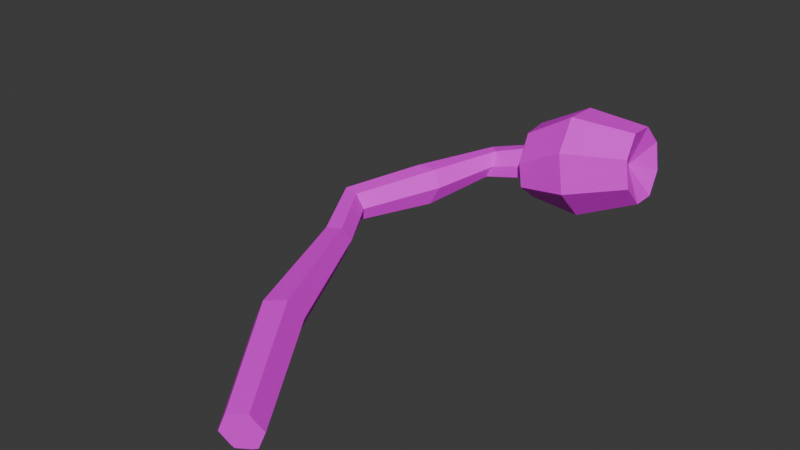 # Source: pallensia_pallensia.blend  (saved by Blender 4.4.32; exported with 4.5.12 LTS)
import bpy
from mathutils import Matrix  # noqa: F401  (used for matrix-valued properties, if any)

bpy.ops.wm.read_factory_settings(use_empty=True)
scene = bpy.context.scene
scene.name = 'Scene'

# ---- collections
col_collection = bpy.data.collections.new('Collection'); scene.collection.children.link(col_collection)

# ---- images (referenced by path relative to the original .blend; pixels are not part of the script)
import os
ASSET_DIR = os.environ.get("B2B_ASSET_DIR", "")  # directory of the original .blend (textures are referenced by path, not embedded)
HERE = os.path.dirname(os.path.abspath(__file__))  # packed textures are extracted next to this script under _unpacked/

def load_image(name, relpath, width, height, colorspace="sRGB"):
    """Load a texture the original file referenced (path relative to the .blend, or extracted next to this script)."""
    p = next((c for c in (os.path.join(HERE, relpath), os.path.join(ASSET_DIR, relpath)) if relpath and os.path.exists(c)), "")
    if p:
        img = bpy.data.images.load(p, check_existing=True)
        img.name = name
    else:  # same state as the original file: an image datablock whose file is absent (Cycles renders it pink)
        img = bpy.data.images.new(name, width, height)
        img.source = "FILE"
        img.filepath = "//" + (relpath or name)
    img.colorspace_settings.name = colorspace
    return img
img_pallensia_2_png = load_image('pallensia_2.PNG', 'pallensia_2.PNG', 1024, 1024, 'sRGB')

# ---- materials (node trees are filled in below, after node groups)
mat_material_001 = bpy.data.materials.new('Material.001')

# ---- material node trees
mat_material_001.use_nodes = True; mat_material_001.node_tree.nodes.clear()
_N = mat_material_001.node_tree.nodes; _L = mat_material_001.node_tree.links
n0 = _N.new('ShaderNodeBsdfPrincipled'); n0.name = 'Principled BSDF'; n0.location = (10, 300)
n1 = _N.new('ShaderNodeOutputMaterial'); n1.name = 'Material Output'; n1.location = (300, 300)
n2 = _N.new('ShaderNodeTexImage'); n2.name = 'Image Texture'; n2.location = (-280, 280)
n2.image = img_pallensia_2_png
_L.new(n0.outputs[0], n1.inputs[0])
_L.new(n2.outputs[0], n0.inputs[0])
n1.is_active_output = True

# ---- world
world_world = bpy.data.worlds.new('World'); scene.world = world_world
world_world.use_nodes = True; world_world.node_tree.nodes.clear()
_N = world_world.node_tree.nodes; _L = world_world.node_tree.links
n0 = _N.new('ShaderNodeOutputWorld'); n0.name = 'World Output'; n0.location = (300, 300)
n1 = _N.new('ShaderNodeBackground'); n1.name = 'Background'; n1.location = (10, 300)
n1.inputs[0].default_value = (0.05088, 0.05088, 0.05088, 1.0)
_L.new(n1.outputs[0], n0.inputs[0])
n0.is_active_output = True
world_world.color = (0.05088, 0.05088, 0.05088)
world_world.sun_shadow_jitter_overblur = 0.0

# ---- meshes
me_sphere_002 = bpy.data.meshes.new('Sphere.002')
me_sphere_002.from_pydata([(-0.0808, 0.2565, 0.2901), (-0.01883, 0.2795, 0.3103), (0.06178, 0.2678, 0.3177), (-0.08326, 0.2333, 0.3162), (-0.02231, 0.2465, 0.348), (0.05932, 0.2445, 0.3444), (-0.0808, 0.1987, 0.3134), (-0.01883, 0.1969, 0.3514), (0.06178, 0.2094, 0.347), (-0.07487, 0.1732, 0.2827), (-0.01043, 0.1599, 0.3181), (0.06772, 0.1831, 0.3238), (-0.06893, 0.1708, 0.2522), (-0.002035, 0.1576, 0.2666), (0.07366, 0.1812, 0.2881), (0.04892, 0.2233, 0.2989), (-0.06647, 0.1937, 0.2319), (0.001444, 0.191, 0.2279), (0.07612, 0.2046, 0.261), (-0.06893, 0.2285, 0.2308), (-0.002035, 0.2402, 0.2257), (0.07366, 0.2396, 0.2588), (-0.09844, 0.2116, 0.2669), (-0.07487, 0.2545, 0.255), (-0.01043, 0.2768, 0.26), (0.06772, 0.2657, 0.2824), (-0.1406, -0.06775, 0.2496), (-0.1501, -0.07385, 0.2641), (-0.1659, -0.08301, 0.2638), (-0.1722, -0.08588, 0.2468), (-0.1627, -0.0796, 0.2301), (-0.1469, -0.07062, 0.2326), (-0.1839, 0.002131, 0.2493), (-0.1411, 0.09677, 0.2562), (-0.1229, 0.1837, 0.2603), (-0.1284, 0.1978, 0.276), (-0.09844, 0.2116, 0.2669), (-0.1566, 0.1068, 0.2733), (-0.1955, 0.002145, 0.2662), (-0.1411, 0.2106, 0.2748), (-0.1811, 0.1047, 0.2737), (-0.2152, 0.005568, 0.2676), (-0.1483, 0.2092, 0.259), (-0.1894, 0.09457, 0.2489), (-0.2233, 0.00943, 0.2466), (-0.1428, 0.195, 0.2444), (-0.1733, 0.08616, 0.2314), (-0.2117, 0.009415, 0.2297), (-0.1301, 0.1823, 0.2451), (-0.149, 0.08815, 0.2353), (-0.192, 0.005767, 0.231), (-0.08804, 0.1994, 0.2831), (-0.08675, 0.1926, 0.2744), (-0.08409, 0.1895, 0.2704), (-0.08926, 0.2044, 0.2885), (-0.08985, 0.2055, 0.2884), (-0.09176, 0.2188, 0.2877), (-0.09114, 0.2243, 0.287), (-0.09209, 0.2207, 0.2874), (-0.09045, 0.229, 0.2705), (-0.09237, 0.2271, 0.2756), (-0.08933, 0.2296, 0.2664), (-0.08645, 0.2173, 0.2531), (-0.08724, 0.218, 0.254), (-0.0902, 0.2266, 0.2635), (-0.08422, 0.2148, 0.2506), (-0.08493, 0.2041, 0.2518), (-0.08235, 0.1976, 0.2527), (-0.08131, 0.1945, 0.2533), (-0.08363, 0.1897, 0.2662), (-0.08403, 0.1918, 0.2588), (-0.05952, -0.2416, 0.2368), (-0.05057, -0.2375, 0.2608), (-0.08185, -0.2542, 0.2333), (-0.09524, -0.2628, 0.2537), (-0.0863, -0.2588, 0.2777), (-0.06396, -0.2461, 0.2812), (0.04384, -0.3826, 0.253), (0.03683, -0.3885, 0.2649), (0.03214, -0.3898, 0.2707), (0.04285, -0.384, 0.2552), (0.02674, -0.3938, 0.2698), (0.01226, -0.3999, 0.2675), (0.01207, -0.4001, 0.2668), (0.005244, -0.4024, 0.2496), (0.003679, -0.4022, 0.2465), (0.01333, -0.3969, 0.2326), (0.01517, -0.3946, 0.2288), (0.03517, -0.3846, 0.232), (0.02989, -0.3886, 0.2313), (0.04014, -0.3848, 0.2425)], [], [(25, 24, 1, 2), (23, 22, 0), (15, 25, 2), (24, 23, 0, 1), (15, 2, 5), (1, 0, 3, 4), (2, 1, 4, 5), (0, 22, 3), (3, 22, 6), (15, 5, 8), (4, 3, 6, 7), (5, 4, 7, 8), (8, 7, 10, 11), (6, 22, 9), (15, 8, 11), (7, 6, 9, 10), (11, 10, 13, 14), (9, 22, 12), (15, 11, 14), (10, 9, 12, 13), (14, 13, 17, 18), (12, 22, 16), (15, 14, 18), (13, 12, 16, 17), (18, 17, 20, 21), (16, 22, 19), (15, 18, 21), (17, 16, 19, 20), (21, 20, 24, 25), (19, 22, 23), (15, 21, 25), (20, 19, 23, 24), (51, 54, 35, 34, 53, 52), (58, 57, 39, 35, 54, 55, 56), (61, 42, 39, 57, 60, 59), (65, 45, 42, 61, 64, 63, 62), (68, 48, 45, 65, 66, 67), (69, 53, 34, 48, 68, 70), (71, 31, 26, 72), (73, 30, 31, 71), (74, 29, 30, 73), (75, 28, 29, 74), (76, 27, 28, 75), (72, 26, 27, 76), (31, 50, 32, 26), (50, 49, 33, 32), (49, 48, 34, 33), (30, 47, 50, 31), (47, 46, 49, 50), (46, 45, 48, 49), (29, 44, 47, 30), (44, 43, 46, 47), (43, 42, 45, 46), (28, 41, 44, 29), (41, 40, 43, 44), (40, 39, 42, 43), (27, 38, 41, 28), (38, 37, 40, 41), (37, 35, 39, 40), (26, 32, 38, 27), (32, 33, 37, 38), (33, 34, 35, 37), (61, 59, 60, 36, 64), (60, 57, 58, 36), (36, 58, 56, 55), (54, 51, 52, 36, 55), (69, 70, 36, 52, 53), (68, 67, 66, 36, 70), (65, 62, 63, 36, 66), (36, 63, 64), (77, 72, 76, 79, 78, 80), (81, 79, 76, 75, 82), (83, 82, 75, 74, 85, 84), (87, 86, 85, 74, 73), (89, 87, 73, 71, 88), (72, 77, 90, 88, 71), (79, 81, 82, 83, 84, 85, 86, 87, 89, 88, 90, 77, 80, 78)])
me_sphere_002.polygons.foreach_set('use_smooth', [True] * 77)
_k = set([(0, 1), (0, 3), (0, 22), (0, 23), (1, 2), (1, 4), (1, 24), (2, 5), (2, 15), (2, 25), (3, 4), (3, 6), (3, 22), (4, 5), (4, 7), (5, 8), (5, 15), (6, 7), (6, 9), (6, 22), (7, 8), (7, 10), (8, 11), (8, 15), (9, 10), (9, 12), (9, 22), (10, 11), (10, 13), (11, 14), (11, 15), (12, 13), (12, 16), (12, 22), (13, 14), (13, 17), (14, 15), (14, 18), (15, 18), (15, 21), (15, 25), (16, 17), (16, 19), (16, 22), (17, 18), (17, 20), (18, 21), (19, 20), (19, 22), (19, 23), (20, 21), (20, 24), (21, 25), (22, 23), (23, 24), (24, 25), (26, 27), (26, 31), (26, 32), (26, 72), (27, 28), (27, 38), (27, 76), (28, 29), (28, 41), (28, 75), (29, 30), (29, 44), (29, 74), (30, 31), (30, 47), (30, 73), (31, 50), (31, 71), (32, 33), (32, 38), (32, 50), (33, 34), (33, 37), (33, 49), (34, 35), (34, 48), (34, 53), (35, 37), (35, 39), (35, 54), (36, 52), (36, 55), (36, 58), (36, 60), (36, 63), (36, 64), (36, 66), (36, 70), (37, 38), (37, 40), (38, 41), (39, 40), (39, 42), (39, 57), (40, 41), (40, 43), (41, 44), (42, 43), (42, 45), (42, 61), (43, 44), (43, 46), (44, 47), (45, 46), (45, 48), (45, 65), (46, 47), (46, 49), (47, 50), (48, 49), (48, 68), (49, 50), (51, 52), (51, 54), (52, 53), (53, 69), (54, 55), (55, 56), (56, 58), (57, 58), (57, 60), (59, 60), (59, 61), (61, 64), (62, 63), (62, 65), (63, 64), (65, 66), (66, 67), (67, 68), (68, 70), (69, 70), (71, 72), (71, 73), (71, 88), (72, 76), (72, 77), (73, 74), (73, 87), (74, 75), (74, 85), (75, 76), (75, 82), (76, 79), (77, 80), (77, 90), (78, 79), (78, 80), (79, 81), (81, 82), (82, 83), (83, 84), (84, 85), (85, 86), (86, 87), (87, 89), (88, 89), (88, 90)])
me_sphere_002.attributes.new('sharp_edge', 'BOOLEAN', 'EDGE').data.foreach_set('value', [ (min(e.vertices), max(e.vertices)) in _k for e in me_sphere_002.edges])
_uv = me_sphere_002.uv_layers.new(name='UVMap')
_uv.uv.foreach_set('vector', [0.9208, 0.4792, 0.9333, 0.6053, 0.8511, 0.6022, 0.8631, 0.477, 0.3955, 0.8893, 0.3436, 0.8461, 0.3955, 0.8367, 0.8372, 0.783, 0.8247, 0.8529, 0.7884, 0.8128, 0.9333, 0.6053, 0.9204, 0.7136, 0.863, 0.7115, 0.8511, 0.6022, 0.8372, 0.783, 0.7884, 0.8128, 0.7885, 0.7555, 0.8511, 0.6022, 0.863, 0.7115, 0.8196, 0.7136, 0.7884, 0.6049, 0.8631, 0.477, 0.8511, 0.6022, 0.7884, 0.6049, 0.8187, 0.4789, 0.3955, 0.8367, 0.3436, 0.8461, 0.3574, 0.795, 0.3574, 0.795, 0.3436, 0.8461, 0.3049, 0.7952, 0.8372, 0.783, 0.7885, 0.7555, 0.8249, 0.7143, 0.9856, 0.1326, 0.9501, 0.2398, 0.9078, 0.238, 0.9334, 0.1277, 0.9583, 0.004551, 0.9856, 0.1326, 0.9334, 0.1277, 0.9215, 0.001038, 0.9215, 0.001038, 0.9334, 0.1277, 0.8519, 0.1264, 0.8642, -3.335e-09, 0.3049, 0.7952, 0.3436, 0.8461, 0.2692, 0.838, 0.8372, 0.783, 0.8249, 0.7143, 0.8764, 0.7136, 0.9334, 0.1277, 0.9078, 0.238, 0.8427, 0.2394, 0.8519, 0.1264, 0.8642, -3.335e-09, 0.8519, 0.1264, 0.7884, 0.1297, 0.8198, 0.002134, 0.2692, 0.838, 0.3436, 0.8461, 0.2679, 0.8842, 0.8372, 0.783, 0.8764, 0.7136, 0.9128, 0.7543, 0.8519, 0.1264, 0.8427, 0.2394, 0.8038, 0.2398, 0.7884, 0.1297, 0.9513, 0.2402, 0.9813, 0.3684, 0.9284, 0.3678, 0.9141, 0.2398, 0.2679, 0.8842, 0.3436, 0.8461, 0.3043, 0.9179, 0.8372, 0.783, 0.9128, 0.7543, 0.9128, 0.8122, 0.9813, 0.3684, 0.9529, 0.477, 0.9167, 0.4752, 0.9284, 0.3678, 0.9141, 0.2398, 0.9284, 0.3678, 0.8488, 0.3687, 0.8575, 0.2405, 0.3043, 0.9179, 0.3436, 0.8461, 0.3578, 0.9231, 0.8372, 0.783, 0.9128, 0.8122, 0.8763, 0.8528, 0.9284, 0.3678, 0.9167, 0.4752, 0.8603, 0.4756, 0.8488, 0.3687, 0.8575, 0.2405, 0.8488, 0.3687, 0.7884, 0.3706, 0.8144, 0.242, 0.3578, 0.9231, 0.3436, 0.8461, 0.3955, 0.8893, 0.8372, 0.783, 0.8763, 0.8528, 0.8247, 0.8529, 0.8488, 0.3687, 0.8603, 0.4756, 0.8174, 0.477, 0.7884, 0.3706, 0.2729, 0.03642, 0.2701, 0.02472, 0.3373, 0.02045, 0.3424, 0.05516, 0.2774, 0.06264, 0.2781, 0.05351, 0.2701, 0.006572, 0.2679, 0.003785, 0.3529, 4.06e-08, 0.3373, 0.02045, 0.2701, 0.02472, 0.2707, 0.02329, 0.27, 0.008505, 0.9464, 0.7146, 0.9466, 0.8149, 0.9226, 0.8002, 0.9128, 0.7151, 0.931, 0.7184, 0.9395, 0.7158, 0.9721, 0.7136, 0.9704, 0.8128, 0.9466, 0.8149, 0.9464, 0.7146, 0.9508, 0.7174, 0.9662, 0.7168, 0.9678, 0.716, 0.001043, 0.964, 0.08331, 0.9598, 0.0995, 0.9839, 3.895e-08, 0.9971, 0.004138, 0.9803, 0.001882, 0.9692, 0.2791, 0.06711, 0.2774, 0.06264, 0.3424, 0.05516, 0.3623, 0.06797, 0.2817, 0.07674, 0.2834, 0.07223, 0.7472, 0.281, 0.7309, 0.5904, 0.7123, 0.5896, 0.7208, 0.2798, 0.1437, 0.2525, 0.218, 0.5544, 0.1899, 0.5638, 0.1039, 0.2656, 0.6175, 0.2691, 0.6254, 0.581, 0.5931, 0.5859, 0.5763, 0.2753, 0.4093, 0.5353, 0.4829, 0.3113, 0.503, 0.328, 0.4376, 0.5589, 0.3704, 0.5319, 0.4566, 0.311, 0.4829, 0.3113, 0.4093, 0.5353, 0.7208, 0.2798, 0.7123, 0.5896, 0.6832, 0.5855, 0.6799, 0.274, 0.7309, 0.5904, 0.7189, 0.7325, 0.6981, 0.7208, 0.7123, 0.5896, 0.2377, 0.6988, 0.144, 0.8163, 0.1243, 0.8273, 0.222, 0.6904, 0.7649, 0.8278, 0.7884, 0.9554, 0.7725, 0.952, 0.7433, 0.8343, 0.218, 0.5544, 0.2679, 0.7107, 0.2377, 0.6988, 0.1899, 0.5638, 0.2679, 0.7107, 0.1836, 0.8206, 0.144, 0.8163, 0.2377, 0.6988, 0.1836, 0.8206, 0.0995, 0.9839, 0.08331, 0.9598, 0.144, 0.8163, 0.6254, 0.581, 0.6422, 0.7549, 0.6095, 0.7492, 0.5931, 0.5859, 0.6422, 0.7549, 0.5964, 0.8584, 0.5614, 0.8374, 0.6095, 0.7492, 0.5964, 0.8584, 0.5482, 1.0, 0.5273, 0.9771, 0.5614, 0.8374, 0.6429, 0.5793, 0.6655, 0.7416, 0.6422, 0.7549, 0.6254, 0.581, 0.9128, 0.9747, 0.913, 0.8925, 0.951, 0.9131, 0.9452, 0.9905, 0.913, 0.8925, 0.9226, 0.8002, 0.9466, 0.8149, 0.951, 0.9131, 0.4566, 0.311, 0.5, 0.1989, 0.5273, 0.1816, 0.4829, 0.3113, 0.5, 0.1989, 0.4075, 0.1033, 0.444, 0.08991, 0.5273, 0.1816, 0.4075, 0.1033, 0.3373, 0.02045, 0.3529, 4.06e-08, 0.444, 0.08991, 0.7123, 0.5896, 0.6981, 0.7208, 0.6655, 0.7269, 0.6832, 0.5855, 0.6981, 0.7208, 0.7433, 0.8343, 0.7101, 0.8578, 0.6655, 0.7269, 0.7433, 0.8343, 0.7725, 0.952, 0.7497, 0.9752, 0.7101, 0.8578, 0.3955, 0.8107, 0.4008, 0.8064, 0.4088, 0.8017, 0.4185, 0.8181, 0.396, 0.8153, 0.4088, 0.8017, 0.4243, 0.795, 0.4291, 0.797, 0.4185, 0.8181, 0.4185, 0.8181, 0.4291, 0.797, 0.4318, 0.7988, 0.4482, 0.8122, 0.4495, 0.8137, 0.4495, 0.8244, 0.448, 0.8399, 0.4185, 0.8181, 0.4482, 0.8122, 0.4423, 0.8531, 0.4318, 0.8575, 0.4185, 0.8181, 0.448, 0.8399, 0.4472, 0.849, 0.4223, 0.8627, 0.4181, 0.8595, 0.4097, 0.8518, 0.4185, 0.8181, 0.4318, 0.8575, 0.3955, 0.8437, 0.3955, 0.837, 0.3957, 0.8348, 0.4185, 0.8181, 0.4097, 0.8518, 0.4185, 0.8181, 0.3957, 0.8348, 0.396, 0.8153, 0.7655, 0.005145, 0.7208, 0.2798, 0.6799, 0.274, 0.7302, 0.000553, 0.7422, -3.498e-08, 0.7614, 0.003495, 0.2867, 0.7587, 0.2771, 0.757, 0.3704, 0.5319, 0.4093, 0.5353, 0.3113, 0.7587, 0.3121, 0.7596, 0.3113, 0.7587, 0.4093, 0.5353, 0.4376, 0.5589, 0.3368, 0.7775, 0.3328, 0.7756, 0.5273, 0.005715, 0.5347, 0.00304, 0.563, 6.917e-09, 0.6175, 0.2691, 0.5763, 0.2753, 0.009681, 0.004902, 0.03519, 2.524e-09, 0.1437, 0.2525, 0.1039, 0.2656, 1.143e-08, 0.009587, 0.7208, 0.2798, 0.7655, 0.005145, 0.7772, 0.004902, 0.7884, 0.008997, 0.7472, 0.281, 0.2771, 0.757, 0.2867, 0.7587, 0.3113, 0.7587, 0.3121, 0.7596, 0.3328, 0.7756, 0.3368, 0.7775, 0.3291, 0.7923, 0.3279, 0.7949, 0.3029, 0.795, 0.2935, 0.7932, 0.2801, 0.7857, 0.2679, 0.7747, 0.2685, 0.7734, 0.2731, 0.7645])
me_sphere_002.materials.append(mat_material_001)
me_sphere_002.use_paint_bone_selection = False
me_sphere_002.use_paint_mask = True
me_sphere_002.update()
me_sphere_002.normals_split_custom_set([tuple(v) for v in zip(*[iter([0.1475, 0.9886, -0.03099, 0.1475, 0.9886, -0.03099, 0.1475, 0.9886, -0.03099, 0.1475, 0.9886, -0.03099, -0.8822, 0.4371, -0.1749, -0.8822, 0.4371, -0.1749, -0.8822, 0.4371, -0.1749, 0.9236, -0.341, 0.1752, 0.9236, -0.341, 0.1752, 0.9236, -0.341, 0.1752, -0.3165, 0.9426, -0.1062, -0.3165, 0.9426, -0.1062, -0.3165, 0.9426, -0.1062, -0.3165, 0.9426, -0.1062, 0.9662, -0.2315, -0.1132, 0.9662, -0.2315, -0.1132, 0.9662, -0.2315, -0.1132, -0.4446, 0.6918, 0.569, -0.4446, 0.6918, 0.569, -0.4446, 0.6918, 0.569, -0.4446, 0.6918, 0.569, 0.04799, 0.7496, 0.6602, 0.04799, 0.7496, 0.6602, 0.04799, 0.7496, 0.6602, 0.04799, 0.7496, 0.6602, -0.9441, 0.2853, 0.1654, -0.9441, 0.2853, 0.1654, -0.9441, 0.2853, 0.1654, -0.9393, -0.09332, 0.3301, -0.9393, -0.09332, 0.3301, -0.9393, -0.09332, 0.3301, 0.9683, 0.04952, -0.2446, 0.9683, 0.04952, -0.2446, 0.9683, 0.04952, -0.2446, -0.4917, -0.0276, 0.8703, -0.4917, -0.0276, 0.8703, -0.4917, -0.0276, 0.8703, -0.4917, -0.0276, 0.8703, 0.04434, 0.07465, 0.9962, 0.04434, 0.07465, 0.9962, 0.04434, 0.07465, 0.9962, 0.04434, 0.07465, 0.9962, 0.1378, -0.6428, 0.7535, 0.1378, -0.6428, 0.7535, 0.1378, -0.6428, 0.7535, 0.1378, -0.6428, 0.7535, -0.8697, -0.4493, 0.2046, -0.8697, -0.4493, 0.2046, -0.8697, -0.4493, 0.2046, 0.928, 0.3414, -0.1492, 0.928, 0.3414, -0.1492, 0.928, 0.3414, -0.1492, -0.4212, -0.695, 0.5828, -0.4212, -0.695, 0.5828, -0.4212, -0.695, 0.5828, -0.4212, -0.695, 0.5828, 0.2744, -0.9573, 0.09159, 0.2744, -0.9573, 0.09159, 0.2744, -0.9573, 0.09159, 0.2744, -0.9573, 0.09159, -0.8243, -0.5538, -0.1178, -0.8243, -0.5538, -0.1178, -0.8243, -0.5538, -0.1178, 0.8693, 0.4799, 0.1189, 0.8693, 0.4799, 0.1189, 0.8693, 0.4799, 0.1189, -0.2049, -0.9786, 0.02026, -0.2049, -0.9786, 0.02026, -0.2049, -0.9786, 0.02026, -0.2049, -0.9786, 0.02026, 0.3879, -0.7139, -0.583, 0.3879, -0.7139, -0.583, 0.3879, -0.7139, -0.583, 0.3879, -0.7139, -0.583, -0.7718, -0.3739, -0.5143, -0.7718, -0.3739, -0.5143, -0.7718, -0.3739, -0.5143, 0.8295, 0.3824, 0.407, 0.8295, 0.3824, 0.407, 0.8295, 0.3824, 0.407, -0.03161, -0.7214, -0.6918, -0.03161, -0.7214, -0.6918, -0.03161, -0.7214, -0.6918, -0.03161, -0.7214, -0.6918, 0.4042, -0.02035, -0.9144, 0.4042, -0.02035, -0.9144, 0.4042, -0.02035, -0.9144, 0.4042, -0.02035, -0.9144, -0.7542, -0.0737, -0.6525, -0.7542, -0.0737, -0.6525, -0.7542, -0.0737, -0.6525, 0.8301, 0.09351, 0.5497, 0.8301, 0.09351, 0.5497, 0.8301, 0.09351, 0.5497, -0.06487, -0.04436, -0.9969, -0.06487, -0.04436, -0.9969, -0.06487, -0.04436, -0.9969, -0.06487, -0.04436, -0.9969, 0.2928, 0.684, -0.6682, 0.2928, 0.684, -0.6682, 0.2928, 0.684, -0.6682, 0.2928, 0.684, -0.6682, -0.802, 0.2982, -0.5176, -0.802, 0.2982, -0.5176, -0.802, 0.2982, -0.5176, 0.8682, -0.2092, 0.4501, 0.8682, -0.2092, 0.4501, 0.8682, -0.2092, 0.4501, -0.1702, 0.6517, -0.7391, -0.1702, 0.6517, -0.7391, -0.1702, 0.6517, -0.7391, -0.1702, 0.6517, -0.7391, -0.07024, -0.7681, 0.6365, -0.07024, -0.7681, 0.6365, -0.07024, -0.7681, 0.6365, -0.07024, -0.7681, 0.6365, -0.07024, -0.7681, 0.6365, -0.07024, -0.7681, 0.6365, -0.2676, -0.03841, 0.9628, -0.2676, -0.03841, 0.9628, -0.2676, -0.03841, 0.9628, -0.2676, -0.03841, 0.9628, -0.2676, -0.03841, 0.9628, -0.2676, -0.03841, 0.9628, -0.2676, -0.03841, 0.9628, -0.3269, 0.9337, 0.1463, -0.3269, 0.9337, 0.1463, -0.3269, 0.9337, 0.1463, -0.3269, 0.9337, 0.1463, -0.3269, 0.9337, 0.1463, -0.3269, 0.9337, 0.1463, -0.1551, 0.6862, -0.7107, -0.1551, 0.6862, -0.7107, -0.1551, 0.6862, -0.7107, -0.1551, 0.6862, -0.7107, -0.1551, 0.6862, -0.7107, -0.1551, 0.6862, -0.7107, -0.1551, 0.6862, -0.7107, 0.1422, -0.029, -0.9894, 0.1422, -0.029, -0.9894, 0.1422, -0.029, -0.9894, 0.1422, -0.029, -0.9894, 0.1422, -0.029, -0.9894, 0.1422, -0.029, -0.9894, 0.2126, -0.9674, -0.1373, 0.2126, -0.9674, -0.1373, 0.2126, -0.9674, -0.1373, 0.2126, -0.9674, -0.1373, 0.2126, -0.9674, -0.1373, 0.2126, -0.9674, -0.1373, 0.8278, 0.414, -0.3786, 0.8278, 0.414, -0.3786, 0.8278, 0.414, -0.3786, 0.8278, 0.414, -0.3786, 0.1321, 0.04339, -0.9903, 0.1321, 0.04339, -0.9903, 0.1321, 0.04339, -0.9903, 0.1321, 0.04339, -0.9903, -0.7312, -0.3451, -0.5884, -0.7312, -0.3451, -0.5884, -0.7312, -0.3451, -0.5884, -0.7312, -0.3451, -0.5884, -0.854, -0.3568, 0.3787, -0.854, -0.3568, 0.3787, -0.854, -0.3568, 0.3787, -0.854, -0.3568, 0.3787, -0.1177, 0.03235, 0.9925, -0.1177, 0.03235, 0.9925, -0.1177, 0.03235, 0.9925, -0.1177, 0.03235, 0.9925, 0.6799, 0.4008, 0.614, 0.6799, 0.4008, 0.614, 0.6799, 0.4008, 0.614, 0.6799, 0.4008, 0.614, 0.812, 0.4864, -0.3225, 0.812, 0.4864, -0.3225, 0.812, 0.4864, -0.3225, 0.812, 0.4864, -0.3225, 0.865, -0.3996, -0.3035, 0.865, -0.3996, -0.3035, 0.865, -0.3996, -0.3035, 0.865, -0.3996, -0.3035, 0.9255, -0.1634, -0.3418, 0.9255, -0.1634, -0.3418, 0.9255, -0.1634, -0.3418, 0.9255, -0.1634, -0.3418, 0.1004, 0.04493, -0.9939, 0.1004, 0.04493, -0.9939, 0.1004, 0.04493, -0.9939, 0.1004, 0.04493, -0.9939, 0.1174, -0.0229, -0.9928, 0.1174, -0.0229, -0.9928, 0.1174, -0.0229, -0.9928, 0.1174, -0.0229, -0.9928, 0.143, 0.07633, -0.9868, 0.143, 0.07633, -0.9868, 0.143, 0.07633, -0.9868, 0.143, 0.07633, -0.9868, -0.7396, -0.4035, -0.5386, -0.7396, -0.4035, -0.5386, -0.7396, -0.4035, -0.5386, -0.7396, -0.4035, -0.5386, -0.6955, 0.3266, -0.64, -0.6955, 0.3266, -0.64, -0.6955, 0.3266, -0.64, -0.6955, 0.3266, -0.64, -0.6866, 0.2889, -0.6671, -0.6866, 0.2889, -0.6671, -0.6866, 0.2889, -0.6671, -0.6866, 0.2889, -0.6671, -0.8332, -0.4608, 0.3055, -0.8332, -0.4608, 0.3055, -0.8332, -0.4608, 0.3055, -0.8332, -0.4608, 0.3055, -0.9046, 0.3211, 0.2803, -0.9046, 0.3211, 0.2803, -0.9046, 0.3211, 0.2803, -0.9046, 0.3211, 0.2803, -0.9114, 0.322, 0.2563, -0.9114, 0.322, 0.2563, -0.9114, 0.322, 0.2563, -0.9114, 0.322, 0.2563, 0.03323, -0.01682, 0.9993, 0.03323, -0.01682, 0.9993, 0.03323, -0.01682, 0.9993, 0.03323, -0.01682, 0.9993, 0.03857, -0.07819, 0.9962, 0.03857, -0.07819, 0.9962, 0.03857, -0.07819, 0.9962, 0.03857, -0.07819, 0.9962, -0.02196, -0.01139, 0.9997, -0.02196, -0.01139, 0.9997, -0.02196, -0.01139, 0.9997, -0.02196, -0.01139, 0.9997, 0.7113, 0.4253, 0.5596, 0.7113, 0.4253, 0.5596, 0.7113, 0.4253, 0.5596, 0.7113, 0.4253, 0.5596, 0.6895, -0.3272, 0.6462, 0.6895, -0.3272, 0.6462, 0.6895, -0.3272, 0.6462, 0.6895, -0.3272, 0.6462, 0.7411, -0.2175, 0.6352, 0.7411, -0.2175, 0.6352, 0.7411, -0.2175, 0.6352, 0.7411, -0.2175, 0.6352, 0.8799, -0.4415, 0.1753, 0.8799, -0.4415, 0.1753, 0.8799, -0.4415, 0.1753, 0.8799, -0.4415, 0.1753, 0.8799, -0.4415, 0.1753, 0.9461, -0.2755, -0.1704, 0.9461, -0.2755, -0.1704, 0.9461, -0.2755, -0.1704, 0.9461, -0.2755, -0.1704, 0.9342, 0.114, -0.338, 0.9342, 0.114, -0.338, 0.9342, 0.114, -0.338, 0.9342, 0.114, -0.338, 0.8674, 0.4475, -0.2175, 0.8674, 0.4475, -0.2175, 0.8674, 0.4475, -0.2175, 0.8674, 0.4475, -0.2175, 0.8674, 0.4475, -0.2175, 0.8252, 0.5531, 0.1149, 0.8252, 0.5531, 0.1149, 0.8252, 0.5531, 0.1149, 0.8252, 0.5531, 0.1149, 0.8252, 0.5531, 0.1149, 0.7723, 0.3561, 0.5261, 0.7723, 0.3561, 0.5261, 0.7723, 0.3561, 0.5261, 0.7723, 0.3561, 0.5261, 0.7723, 0.3561, 0.5261, 0.7503, 0.01945, 0.6608, 0.7503, 0.01945, 0.6608, 0.7503, 0.01945, 0.6608, 0.7503, 0.01945, 0.6608, 0.7503, 0.01945, 0.6608, 0.7869, -0.3141, 0.5311, 0.7869, -0.3141, 0.5311, 0.7869, -0.3141, 0.5311, 0.6756, 0.4073, 0.6146, 0.6756, 0.4073, 0.6146, 0.6756, 0.4073, 0.6146, 0.6756, 0.4073, 0.6146, 0.6756, 0.4073, 0.6146, 0.6756, 0.4073, 0.6146, -0.08698, -0.1307, 0.9876, -0.08698, -0.1307, 0.9876, -0.08698, -0.1307, 0.9876, -0.08698, -0.1307, 0.9876, -0.08698, -0.1307, 0.9876, -0.749, -0.55, 0.3694, -0.749, -0.55, 0.3694, -0.749, -0.55, 0.3694, -0.749, -0.55, 0.3694, -0.749, -0.55, 0.3694, -0.749, -0.55, 0.3694, -0.6581, -0.4358, -0.614, -0.6581, -0.4358, -0.614, -0.6581, -0.4358, -0.614, -0.6581, -0.4358, -0.614, -0.6581, -0.4358, -0.614, 0.1043, 0.1019, -0.9893, 0.1043, 0.1019, -0.9893, 0.1043, 0.1019, -0.9893, 0.1043, 0.1019, -0.9893, 0.1043, 0.1019, -0.9893, 0.769, 0.5203, -0.3714, 0.769, 0.5203, -0.3714, 0.769, 0.5203, -0.3714, 0.769, 0.5203, -0.3714, 0.769, 0.5203, -0.3714, 0.4426, -0.8925, -0.08714, 0.4426, -0.8925, -0.08714, 0.4426, -0.8925, -0.08714, 0.4426, -0.8925, -0.08714, 0.4426, -0.8925, -0.08714, 0.4426, -0.8925, -0.08714, 0.4426, -0.8925, -0.08714, 0.4426, -0.8925, -0.08714, 0.4426, -0.8925, -0.08714, 0.4426, -0.8925, -0.08714, 0.4426, -0.8925, -0.08714, 0.4426, -0.8925, -0.08714, 0.4426, -0.8925, -0.08714, 0.4426, -0.8925, -0.08714])] * 3)])

# ---- objects
ob_pallensia_002 = bpy.data.objects.new('Pallensia.002', me_sphere_002)

# ---- transforms, parenting, visibility, modifiers, constraints
ob_pallensia_002.location = (-0.08799, 0.03036, -0.2277)
ob_pallensia_002.rotation_euler = (-1.629e-07, 0.0, 0.0)
ob_pallensia_002.color = (0.8, 0.8, 0.8, 1.0)

# ---- collection membership
col_collection.objects.link(ob_pallensia_002)

# ---- scene / render settings (as saved in the file)
scene.frame_start = 1; scene.frame_end = 250; scene.frame_set(1)
scene.render.engine = 'BLENDER_EEVEE_NEXT'
bpy.context.view_layer.update()

# ---- added for rendering (the .blend has no active camera and no usable light): camera, sun
cam_auto = bpy.data.cameras.new('AutoCamera')
cam_auto.lens = 50.0
cam_auto.sensor_width = 36.0
cam_auto.clip_end = 1000.0
ob_auto_camera = bpy.data.objects.new('AutoCamera', cam_auto)
scene.collection.objects.link(ob_auto_camera)
ob_auto_camera.location = (0.537232, -0.869663, 0.619946)
ob_auto_camera.rotation_euler = (1.09748, -7.21219e-08, 0.694738)
scene.camera = ob_auto_camera
light_auto_sun = bpy.data.lights.new('AutoSun', 'SUN')
light_auto_sun.energy = 3.0
light_auto_sun.angle = 0.0523599
ob_auto_sun = bpy.data.objects.new('AutoSun', light_auto_sun)
scene.collection.objects.link(ob_auto_sun)
ob_auto_sun.rotation_euler = (0.872665, 0.174533, 0.523599)
bpy.context.view_layer.update()
